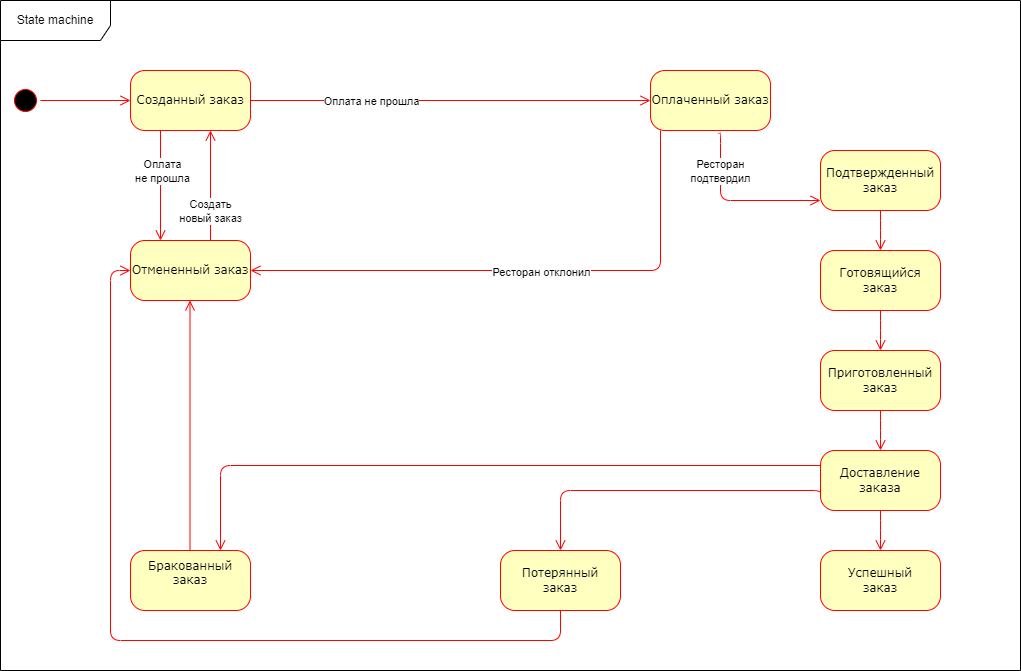

The diagram above was exported from draw.io. Its source (the exported page's mxGraphModel, read from the mxfile embedded in the PNG):
<mxGraphModel dx="1290" dy="530" grid="1" gridSize="10" guides="1" tooltips="1" connect="1" arrows="1" fold="1" page="1" pageScale="1" pageWidth="1100" pageHeight="850" background="none" math="0" shadow="0">
  <root>
    <mxCell id="0" />
    <mxCell id="1" parent="0" />
    <mxCell id="382b91b5511bd0f7-1" value="" style="ellipse;html=1;shape=startState;fillColor=#000000;strokeColor=#ff0000;rounded=1;shadow=0;comic=0;labelBackgroundColor=none;fontFamily=Verdana;fontSize=12;fontColor=#000000;align=center;direction=south;" parent="1" vertex="1">
      <mxGeometry x="30" y="135" width="30" height="30" as="geometry" />
    </mxCell>
    <mxCell id="382b91b5511bd0f7-5" value="Отмененный заказ" style="rounded=1;whiteSpace=wrap;html=1;arcSize=24;fillColor=#ffffc0;strokeColor=#ff0000;shadow=0;comic=0;labelBackgroundColor=none;fontFamily=Verdana;fontSize=12;fontColor=#000000;align=center;" parent="1" vertex="1">
      <mxGeometry x="150" y="290" width="120" height="60" as="geometry" />
    </mxCell>
    <mxCell id="382b91b5511bd0f7-6" value="Созданный заказ" style="rounded=1;whiteSpace=wrap;html=1;arcSize=24;fillColor=#ffffc0;strokeColor=#ff0000;shadow=0;comic=0;labelBackgroundColor=none;fontFamily=Verdana;fontSize=12;fontColor=#000000;align=center;" parent="1" vertex="1">
      <mxGeometry x="150" y="120" width="120" height="60" as="geometry" />
    </mxCell>
    <mxCell id="382b91b5511bd0f7-9" value="Оплаченный заказ" style="rounded=1;whiteSpace=wrap;html=1;arcSize=24;fillColor=#ffffc0;strokeColor=#ff0000;shadow=0;comic=0;labelBackgroundColor=none;fontFamily=Verdana;fontSize=12;fontColor=#000000;align=center;" parent="1" vertex="1">
      <mxGeometry x="670" y="120" width="120" height="60" as="geometry" />
    </mxCell>
    <mxCell id="2a3bc250acf0617d-9" style="edgeStyle=orthogonalEdgeStyle;html=1;labelBackgroundColor=none;endArrow=open;endSize=8;strokeColor=#ff0000;fontFamily=Verdana;fontSize=12;align=left;" parent="1" source="382b91b5511bd0f7-1" target="382b91b5511bd0f7-6" edge="1">
      <mxGeometry relative="1" as="geometry" />
    </mxCell>
    <mxCell id="2a3bc250acf0617d-12" style="edgeStyle=orthogonalEdgeStyle;html=1;exitX=0.25;exitY=1;entryX=0.25;entryY=0;labelBackgroundColor=none;endArrow=open;endSize=8;strokeColor=#ff0000;fontFamily=Verdana;fontSize=12;align=left;exitDx=0;exitDy=0;entryDx=0;entryDy=0;" parent="1" source="382b91b5511bd0f7-6" target="382b91b5511bd0f7-5" edge="1">
      <mxGeometry relative="1" as="geometry" />
    </mxCell>
    <mxCell id="qscoOhnCDhkeGhcH4u9M-4" value="Оплата&lt;div&gt;не прошла&lt;/div&gt;" style="edgeLabel;html=1;align=center;verticalAlign=middle;resizable=0;points=[];" parent="2a3bc250acf0617d-12" vertex="1" connectable="0">
      <mxGeometry x="-0.224" y="1" relative="1" as="geometry">
        <mxPoint y="-3" as="offset" />
      </mxGeometry>
    </mxCell>
    <mxCell id="2a3bc250acf0617d-13" style="edgeStyle=orthogonalEdgeStyle;html=1;labelBackgroundColor=none;endArrow=open;endSize=8;strokeColor=#ff0000;fontFamily=Verdana;fontSize=12;align=left;entryX=1;entryY=0.5;entryDx=0;entryDy=0;" parent="1" target="382b91b5511bd0f7-5" edge="1">
      <mxGeometry relative="1" as="geometry">
        <mxPoint x="680" y="180" as="sourcePoint" />
        <Array as="points">
          <mxPoint x="680" y="180" />
          <mxPoint x="680" y="320" />
        </Array>
      </mxGeometry>
    </mxCell>
    <mxCell id="qscoOhnCDhkeGhcH4u9M-17" value="Ресторан отклонил" style="edgeLabel;html=1;align=center;verticalAlign=middle;resizable=0;points=[];" parent="2a3bc250acf0617d-13" vertex="1" connectable="0">
      <mxGeometry x="-0.0532" y="1" relative="1" as="geometry">
        <mxPoint as="offset" />
      </mxGeometry>
    </mxCell>
    <mxCell id="qscoOhnCDhkeGhcH4u9M-11" style="edgeStyle=orthogonalEdgeStyle;html=1;labelBackgroundColor=none;endArrow=open;endSize=8;strokeColor=#ff0000;fontFamily=Verdana;fontSize=12;align=left;exitX=1;exitY=0.5;exitDx=0;exitDy=0;entryX=0;entryY=0.5;entryDx=0;entryDy=0;" parent="1" source="382b91b5511bd0f7-6" target="382b91b5511bd0f7-9" edge="1">
      <mxGeometry relative="1" as="geometry">
        <mxPoint x="70" y="160" as="sourcePoint" />
        <mxPoint x="160" y="160" as="targetPoint" />
      </mxGeometry>
    </mxCell>
    <mxCell id="qscoOhnCDhkeGhcH4u9M-12" value="Оплата не прошла" style="edgeLabel;html=1;align=center;verticalAlign=middle;resizable=0;points=[];" parent="qscoOhnCDhkeGhcH4u9M-11" vertex="1" connectable="0">
      <mxGeometry x="0.0145" relative="1" as="geometry">
        <mxPoint x="-83" as="offset" />
      </mxGeometry>
    </mxCell>
    <mxCell id="qscoOhnCDhkeGhcH4u9M-15" style="edgeStyle=orthogonalEdgeStyle;html=1;exitX=0.25;exitY=1;entryX=0.25;entryY=0;labelBackgroundColor=none;endArrow=open;endSize=8;strokeColor=#ff0000;fontFamily=Verdana;fontSize=12;align=left;exitDx=0;exitDy=0;entryDx=0;entryDy=0;" parent="1" edge="1">
      <mxGeometry relative="1" as="geometry">
        <mxPoint x="230" y="290" as="sourcePoint" />
        <mxPoint x="230" y="180" as="targetPoint" />
      </mxGeometry>
    </mxCell>
    <mxCell id="qscoOhnCDhkeGhcH4u9M-16" value="Создать&lt;div&gt;новый заказ&lt;/div&gt;" style="edgeLabel;html=1;align=center;verticalAlign=middle;resizable=0;points=[];" parent="qscoOhnCDhkeGhcH4u9M-15" vertex="1" connectable="0">
      <mxGeometry x="-0.224" y="1" relative="1" as="geometry">
        <mxPoint y="13" as="offset" />
      </mxGeometry>
    </mxCell>
    <mxCell id="qscoOhnCDhkeGhcH4u9M-18" value="Подтвержденный заказ" style="rounded=1;whiteSpace=wrap;html=1;arcSize=24;fillColor=#ffffc0;strokeColor=#ff0000;shadow=0;comic=0;labelBackgroundColor=none;fontFamily=Verdana;fontSize=12;fontColor=#000000;align=center;" parent="1" vertex="1">
      <mxGeometry x="840" y="200" width="120" height="60" as="geometry" />
    </mxCell>
    <mxCell id="qscoOhnCDhkeGhcH4u9M-19" style="edgeStyle=orthogonalEdgeStyle;html=1;labelBackgroundColor=none;endArrow=open;endSize=8;strokeColor=#ff0000;fontFamily=Verdana;fontSize=12;align=left;exitX=0.567;exitY=1.048;exitDx=0;exitDy=0;exitPerimeter=0;" parent="1" source="382b91b5511bd0f7-9" target="qscoOhnCDhkeGhcH4u9M-18" edge="1">
      <mxGeometry relative="1" as="geometry">
        <mxPoint x="690" y="190" as="sourcePoint" />
        <mxPoint x="280" y="330" as="targetPoint" />
        <Array as="points">
          <mxPoint x="740" y="183" />
          <mxPoint x="740" y="250" />
        </Array>
      </mxGeometry>
    </mxCell>
    <mxCell id="qscoOhnCDhkeGhcH4u9M-20" value="Ресторан&lt;div&gt;подтвердил&lt;/div&gt;" style="edgeLabel;html=1;align=center;verticalAlign=middle;resizable=0;points=[];" parent="qscoOhnCDhkeGhcH4u9M-19" vertex="1" connectable="0">
      <mxGeometry x="-0.0532" y="1" relative="1" as="geometry">
        <mxPoint x="-11" y="-29" as="offset" />
      </mxGeometry>
    </mxCell>
    <mxCell id="qscoOhnCDhkeGhcH4u9M-21" value="Готовящийся&lt;div&gt;заказ&lt;/div&gt;" style="rounded=1;whiteSpace=wrap;html=1;arcSize=24;fillColor=#ffffc0;strokeColor=#ff0000;shadow=0;comic=0;labelBackgroundColor=none;fontFamily=Verdana;fontSize=12;fontColor=#000000;align=center;" parent="1" vertex="1">
      <mxGeometry x="840" y="300" width="120" height="60" as="geometry" />
    </mxCell>
    <mxCell id="qscoOhnCDhkeGhcH4u9M-22" value="Приготовленный заказ" style="rounded=1;whiteSpace=wrap;html=1;arcSize=24;fillColor=#ffffc0;strokeColor=#ff0000;shadow=0;comic=0;labelBackgroundColor=none;fontFamily=Verdana;fontSize=12;fontColor=#000000;align=center;" parent="1" vertex="1">
      <mxGeometry x="840" y="400" width="120" height="60" as="geometry" />
    </mxCell>
    <mxCell id="qscoOhnCDhkeGhcH4u9M-25" style="edgeStyle=orthogonalEdgeStyle;html=1;exitX=0.5;exitY=1;labelBackgroundColor=none;endArrow=open;endSize=8;strokeColor=#ff0000;fontFamily=Verdana;fontSize=12;align=left;exitDx=0;exitDy=0;entryX=0.5;entryY=0;entryDx=0;entryDy=0;" parent="1" source="qscoOhnCDhkeGhcH4u9M-18" target="qscoOhnCDhkeGhcH4u9M-21" edge="1">
      <mxGeometry relative="1" as="geometry">
        <mxPoint x="790" y="300" as="sourcePoint" />
        <mxPoint x="790" y="380" as="targetPoint" />
        <Array as="points">
          <mxPoint x="900" y="280" />
          <mxPoint x="900" y="280" />
        </Array>
      </mxGeometry>
    </mxCell>
    <mxCell id="qscoOhnCDhkeGhcH4u9M-27" style="edgeStyle=orthogonalEdgeStyle;html=1;exitX=0.5;exitY=1;labelBackgroundColor=none;endArrow=open;endSize=8;strokeColor=#ff0000;fontFamily=Verdana;fontSize=12;align=left;exitDx=0;exitDy=0;entryX=0.5;entryY=0;entryDx=0;entryDy=0;" parent="1" source="qscoOhnCDhkeGhcH4u9M-21" target="qscoOhnCDhkeGhcH4u9M-22" edge="1">
      <mxGeometry relative="1" as="geometry">
        <mxPoint x="910" y="270" as="sourcePoint" />
        <mxPoint x="910" y="310" as="targetPoint" />
        <Array as="points">
          <mxPoint x="900" y="380" />
          <mxPoint x="900" y="380" />
        </Array>
      </mxGeometry>
    </mxCell>
    <mxCell id="qscoOhnCDhkeGhcH4u9M-28" value="Доставление&lt;div&gt;заказа&lt;/div&gt;" style="rounded=1;whiteSpace=wrap;html=1;arcSize=24;fillColor=#ffffc0;strokeColor=#ff0000;shadow=0;comic=0;labelBackgroundColor=none;fontFamily=Verdana;fontSize=12;fontColor=#000000;align=center;" parent="1" vertex="1">
      <mxGeometry x="840" y="500" width="120" height="60" as="geometry" />
    </mxCell>
    <mxCell id="qscoOhnCDhkeGhcH4u9M-29" style="edgeStyle=orthogonalEdgeStyle;html=1;exitX=0.5;exitY=1;labelBackgroundColor=none;endArrow=open;endSize=8;strokeColor=#ff0000;fontFamily=Verdana;fontSize=12;align=left;exitDx=0;exitDy=0;entryX=0.5;entryY=0;entryDx=0;entryDy=0;" parent="1" source="qscoOhnCDhkeGhcH4u9M-22" target="qscoOhnCDhkeGhcH4u9M-28" edge="1">
      <mxGeometry relative="1" as="geometry">
        <mxPoint x="910" y="370" as="sourcePoint" />
        <mxPoint x="910" y="410" as="targetPoint" />
        <Array as="points">
          <mxPoint x="900" y="480" />
          <mxPoint x="900" y="480" />
        </Array>
      </mxGeometry>
    </mxCell>
    <mxCell id="qscoOhnCDhkeGhcH4u9M-30" value="Успешный&lt;div&gt;заказ&lt;/div&gt;" style="rounded=1;whiteSpace=wrap;html=1;arcSize=24;fillColor=#ffffc0;strokeColor=#ff0000;shadow=0;comic=0;labelBackgroundColor=none;fontFamily=Verdana;fontSize=12;fontColor=#000000;align=center;" parent="1" vertex="1">
      <mxGeometry x="840" y="600" width="120" height="60" as="geometry" />
    </mxCell>
    <mxCell id="qscoOhnCDhkeGhcH4u9M-31" style="edgeStyle=orthogonalEdgeStyle;html=1;exitX=0.5;exitY=1;labelBackgroundColor=none;endArrow=open;endSize=8;strokeColor=#ff0000;fontFamily=Verdana;fontSize=12;align=left;exitDx=0;exitDy=0;entryX=0.5;entryY=0;entryDx=0;entryDy=0;" parent="1" source="qscoOhnCDhkeGhcH4u9M-28" target="qscoOhnCDhkeGhcH4u9M-30" edge="1">
      <mxGeometry relative="1" as="geometry">
        <mxPoint x="910" y="470" as="sourcePoint" />
        <mxPoint x="910" y="510" as="targetPoint" />
        <Array as="points">
          <mxPoint x="900" y="580" />
          <mxPoint x="900" y="580" />
        </Array>
      </mxGeometry>
    </mxCell>
    <mxCell id="qscoOhnCDhkeGhcH4u9M-33" value="Потерянный&lt;div&gt;заказ&lt;/div&gt;" style="rounded=1;whiteSpace=wrap;html=1;arcSize=24;fillColor=#ffffc0;strokeColor=#ff0000;shadow=0;comic=0;labelBackgroundColor=none;fontFamily=Verdana;fontSize=12;fontColor=#000000;align=center;" parent="1" vertex="1">
      <mxGeometry x="520" y="600" width="120" height="60" as="geometry" />
    </mxCell>
    <mxCell id="qscoOhnCDhkeGhcH4u9M-34" style="edgeStyle=orthogonalEdgeStyle;html=1;exitX=0;exitY=0.75;labelBackgroundColor=none;endArrow=open;endSize=8;strokeColor=#ff0000;fontFamily=Verdana;fontSize=12;align=left;exitDx=0;exitDy=0;entryX=0.5;entryY=0;entryDx=0;entryDy=0;" parent="1" source="qscoOhnCDhkeGhcH4u9M-28" target="qscoOhnCDhkeGhcH4u9M-33" edge="1">
      <mxGeometry relative="1" as="geometry">
        <mxPoint x="910" y="470" as="sourcePoint" />
        <mxPoint x="910" y="510" as="targetPoint" />
        <Array as="points">
          <mxPoint x="840" y="540" />
          <mxPoint x="580" y="540" />
        </Array>
      </mxGeometry>
    </mxCell>
    <mxCell id="qscoOhnCDhkeGhcH4u9M-35" value="Бракованный&lt;div&gt;заказ&lt;/div&gt;&lt;div&gt;&lt;br&gt;&lt;/div&gt;" style="rounded=1;whiteSpace=wrap;html=1;arcSize=24;fillColor=#ffffc0;strokeColor=#ff0000;shadow=0;comic=0;labelBackgroundColor=none;fontFamily=Verdana;fontSize=12;fontColor=#000000;align=center;" parent="1" vertex="1">
      <mxGeometry x="150" y="600" width="120" height="60" as="geometry" />
    </mxCell>
    <mxCell id="qscoOhnCDhkeGhcH4u9M-37" style="edgeStyle=orthogonalEdgeStyle;html=1;exitX=0;exitY=0.25;labelBackgroundColor=none;endArrow=open;endSize=8;strokeColor=#ff0000;fontFamily=Verdana;fontSize=12;align=left;exitDx=0;exitDy=0;" parent="1" source="qscoOhnCDhkeGhcH4u9M-28" edge="1">
      <mxGeometry relative="1" as="geometry">
        <mxPoint x="860" y="565" as="sourcePoint" />
        <mxPoint x="240" y="600" as="targetPoint" />
        <Array as="points">
          <mxPoint x="240" y="515" />
        </Array>
      </mxGeometry>
    </mxCell>
    <mxCell id="qscoOhnCDhkeGhcH4u9M-38" style="edgeStyle=orthogonalEdgeStyle;html=1;exitX=0.25;exitY=1;entryX=0.25;entryY=1;labelBackgroundColor=none;endArrow=open;endSize=8;strokeColor=#ff0000;fontFamily=Verdana;fontSize=12;align=left;exitDx=0;exitDy=0;entryDx=0;entryDy=0;" parent="1" edge="1">
      <mxGeometry relative="1" as="geometry">
        <mxPoint x="209.5" y="600" as="sourcePoint" />
        <mxPoint x="209.5" y="350" as="targetPoint" />
      </mxGeometry>
    </mxCell>
    <mxCell id="z29LEYZw4VbdRtZClTKO-1" style="edgeStyle=orthogonalEdgeStyle;html=1;exitX=0.5;exitY=1;labelBackgroundColor=none;endArrow=open;endSize=8;strokeColor=#ff0000;fontFamily=Verdana;fontSize=12;align=left;exitDx=0;exitDy=0;entryX=0;entryY=0.5;entryDx=0;entryDy=0;" parent="1" source="qscoOhnCDhkeGhcH4u9M-33" target="382b91b5511bd0f7-5" edge="1">
      <mxGeometry relative="1" as="geometry">
        <mxPoint x="730" y="690" as="sourcePoint" />
        <mxPoint x="130" y="775" as="targetPoint" />
        <Array as="points">
          <mxPoint x="580" y="690" />
          <mxPoint x="130" y="690" />
          <mxPoint x="130" y="320" />
        </Array>
      </mxGeometry>
    </mxCell>
    <mxCell id="z29LEYZw4VbdRtZClTKO-2" value="State machine" style="shape=umlFrame;whiteSpace=wrap;html=1;pointerEvents=0;width=110;height=40;" parent="1" vertex="1">
      <mxGeometry x="20" y="50" width="1020" height="670" as="geometry" />
    </mxCell>
  </root>
</mxGraphModel>